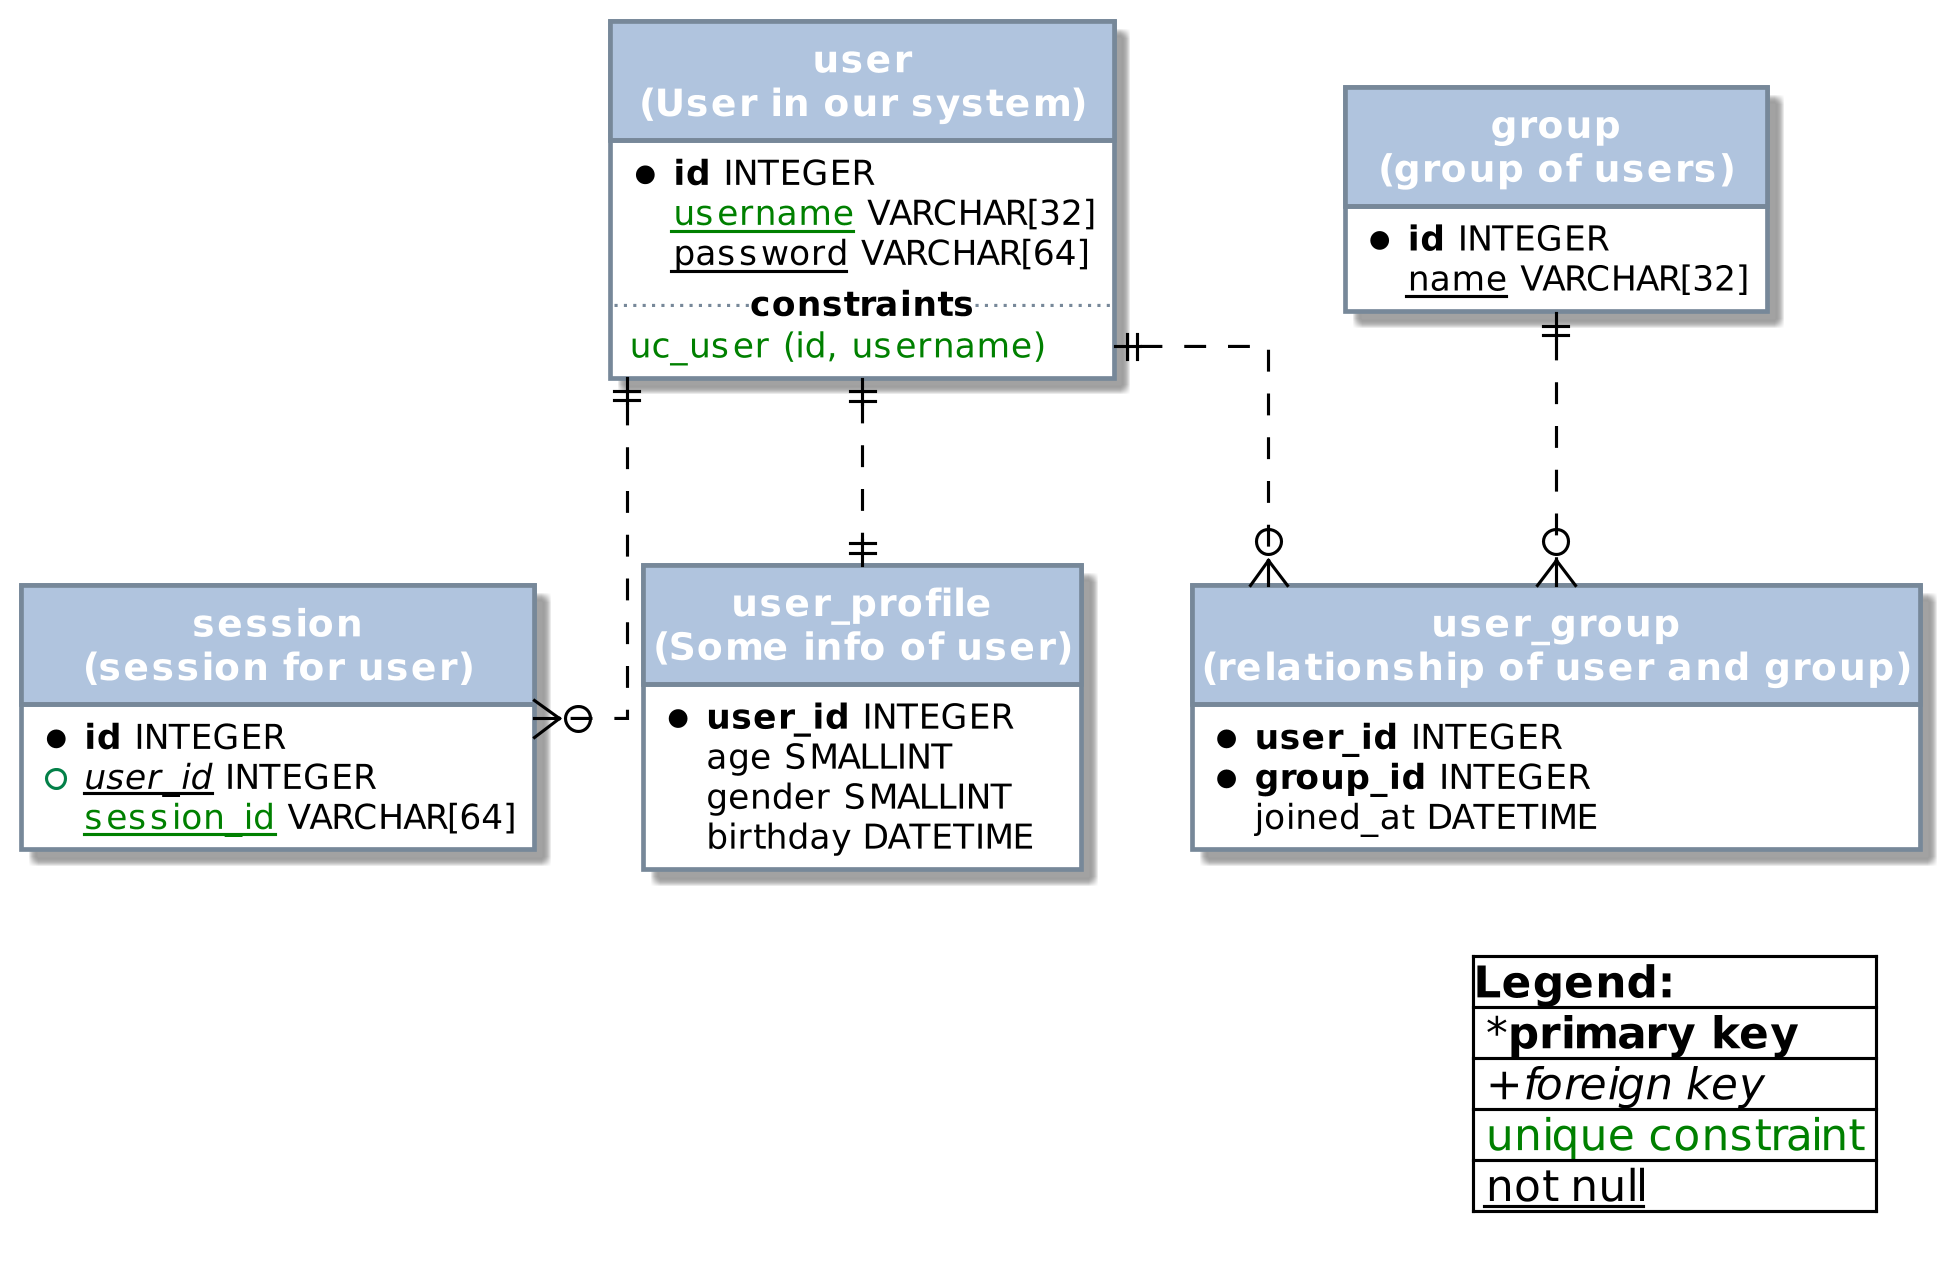

The diagram above was rendered by PlantUML. Its source (embedded in the PNG):
@startuml
!include https://raw.githubusercontent.com/jonathar/plantuml_styles/main/DB_Schema.puml
LAYOUT_WITH_LEGEND()

Table(user, "user\n(User in our system)") {
    pk(id) INTEGER
    not_null(unique(username)) VARCHAR[32]
    not_null(password) VARCHAR[64]
    constraints_header()
    unique_constraint(uc_user (id, username))
}

Table(session, "session\n(session for user)") {
    pk(id) INTEGER
    fk(not_null(user_id)) INTEGER
    not_null(unique(session_id)) VARCHAR[64]
}

Table(user_profile, "user_profile\n(Some info of user)") {
    pk(user_id) INTEGER
    age SMALLINT
    gender SMALLINT
    birthday DATETIME
}

Table(group, "group\n(group of users)") {
pk(id) INTEGER
not_null(name) VARCHAR[32]
}

Table(user_group, "user_group\n(relationship of user and group)") {
pk(user_id) INTEGER
pk(group_id) INTEGER
joined_at DATETIME
}

user ||..o{ session 
' One to One
user ||..|| user_profile
' One to Zero or Many
user ||..o{ user_group 
' One to Zero or Many
group ||..o{ user_group
@enduml